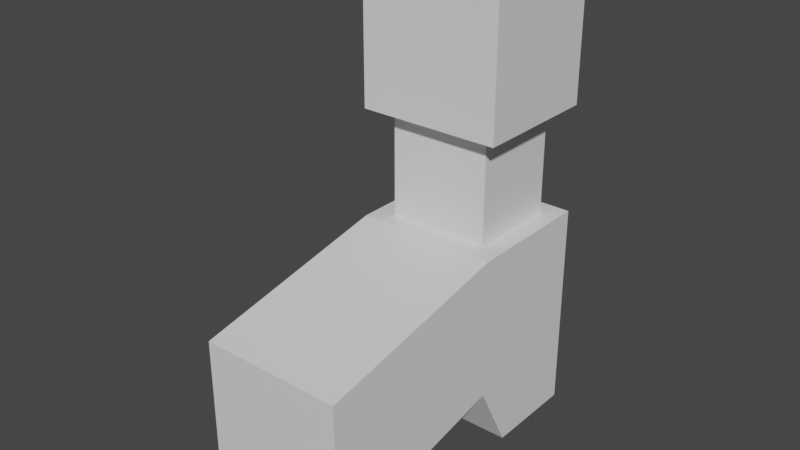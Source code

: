 # Source: TestGun.blend  (saved by Blender 2.92.15; exported with 4.5.12 LTS)
import bpy
from mathutils import Matrix  # noqa: F401  (used for matrix-valued properties, if any)

bpy.ops.wm.read_factory_settings(use_empty=True)
scene = bpy.context.scene
scene.name = 'Scene'

# ---- collections
col_collection = bpy.data.collections.new('Collection'); scene.collection.children.link(col_collection)

# ---- materials (node trees are filled in below, after node groups)
mat_material = bpy.data.materials.new('Material')
mat_material.alpha_threshold = 0.0
mat_material.use_transparent_shadow = False
mat_material.line_color = (0.0, 0.0, 0.0, 1.0)

# ---- material node trees
mat_material.use_nodes = True; mat_material.node_tree.nodes.clear()
_N = mat_material.node_tree.nodes; _L = mat_material.node_tree.links
n0 = _N.new('ShaderNodeOutputMaterial'); n0.name = 'Material Output'; n0.location = (300, 300)
n1 = _N.new('ShaderNodeBsdfPrincipled'); n1.name = 'Principled BSDF'; n1.location = (10, 300)
n1.distribution = 'GGX'
n1.subsurface_method = 'BURLEY'
n1.inputs[2].default_value = 0.4
n1.inputs[3].default_value = 1.45
n1.inputs[27].default_value = (0.0, 0.0, 0.0, 1.0)
n1.inputs[28].default_value = 1.0
_L.new(n1.outputs[0], n0.inputs[0])
n0.is_active_output = True

# ---- world
world_world = bpy.data.worlds.new('World'); scene.world = world_world
world_world.use_nodes = True; world_world.node_tree.nodes.clear()
_N = world_world.node_tree.nodes; _L = world_world.node_tree.links
n0 = _N.new('ShaderNodeOutputWorld'); n0.name = 'World Output'; n0.location = (300, 300)
n1 = _N.new('ShaderNodeBackground'); n1.name = 'Background'; n1.location = (10, 300)
n1.inputs[0].default_value = (0.05088, 0.05088, 0.05088, 1.0)
_L.new(n1.outputs[0], n0.inputs[0])
n0.is_active_output = True
world_world.color = (0.05088, 0.05088, 0.05088)
world_world.use_sun_shadow = False
world_world.sun_shadow_jitter_overblur = 0.0

# ---- meshes
me_cube = bpy.data.meshes.new('Cube')
me_cube.from_pydata([(-1.0, 1.0, 1.0), (1.0, 1.0, 1.0), (-1.0, -1.831, 0.423), (1.0, -1.831, 0.423), (-1.0, 1.0, -1.0), (1.0, 1.0, -1.0), (-1.0, -1.831, -1.577), (1.0, -1.831, -1.577), (1.0, 2.827, 1.0), (1.0, 2.827, -1.0), (-1.0, 2.827, 1.0), (-1.0, 2.827, -1.0), (-1.0, 1.0, 4.757), (1.0, 1.0, 4.757), (-1.0, 2.827, 4.757), (1.0, 2.827, 4.757), (-1.0, 1.0, 2.518), (-1.0, 2.827, 2.518), (1.0, 1.0, 2.518), (1.0, 2.827, 2.518), (-0.7198, 1.256, 1.0), (0.7198, 1.256, 1.0), (-0.7198, 2.571, 1.0), (0.7198, 2.571, 1.0), (-0.7198, 2.571, 2.518), (0.7198, 2.571, 2.518), (-0.7198, 1.256, 2.518), (0.7198, 1.256, 2.518), (-0.6059, 1.36, 4.757), (0.6059, 1.36, 4.757), (-0.6059, 2.467, 4.757), (0.6059, 2.467, 4.757), (-0.6059, 1.36, 4.431), (0.6059, 1.36, 4.431), (-0.6059, 2.467, 4.431), (0.6059, 2.467, 4.431), (-1.0, 1.51, -2.001), (1.0, 1.51, -2.001), (-1.0, 2.827, -2.001), (1.0, 2.827, -2.001)], [], [(0, 4, 6, 2), (3, 2, 6, 7), (7, 6, 4, 5), (5, 1, 3, 7), (1, 0, 2, 3), (17, 16, 12, 14), (9, 11, 10, 8), (4, 11, 38, 36), (1, 5, 9, 8), (4, 0, 10, 11), (13, 15, 31, 29), (16, 18, 13, 12), (19, 17, 14, 15), (18, 19, 15, 13), (8, 10, 22, 23), (0, 1, 21, 20), (16, 17, 24, 26), (10, 0, 20, 22), (21, 23, 25, 27), (23, 22, 24, 25), (20, 21, 27, 26), (22, 20, 26, 24), (17, 19, 25, 24), (1, 8, 23, 21), (18, 16, 26, 27), (19, 18, 27, 25), (30, 28, 32, 34), (12, 13, 29, 28), (14, 12, 28, 30), (15, 14, 30, 31), (32, 33, 35, 34), (31, 30, 34, 35), (29, 31, 35, 33), (28, 29, 33, 32), (37, 36, 38, 39), (5, 4, 36, 37), (11, 9, 39, 38), (9, 5, 37, 39)])
_uv = me_cube.uv_layers.new(name='UVMap')
_uv.uv.foreach_set('vector', [0.625, 0.5, 0.875, 0.5, 0.875, 0.75, 0.625, 0.75, 0.375, 0.75, 0.625, 0.75, 0.625, 1.0, 0.375, 1.0, 0.375, 0.0, 0.625, 0.0, 0.625, 0.25, 0.375, 0.25, 0.125, 0.5, 0.375, 0.5, 0.375, 0.75, 0.125, 0.75, 0.375, 0.5, 0.625, 0.5, 0.625, 0.75, 0.375, 0.75, 0.625, 0.5, 0.625, 0.5, 0.625, 0.5, 0.625, 0.5, 0.375, 0.25, 0.625, 0.25, 0.625, 0.5, 0.375, 0.5, 0.875, 0.5, 0.875, 0.5, 0.875, 0.5, 0.875, 0.5, 0.375, 0.5, 0.125, 0.5, 0.125, 0.5, 0.375, 0.5, 0.875, 0.5, 0.625, 0.5, 0.625, 0.5, 0.875, 0.5, 0.375, 0.5, 0.375, 0.5, 0.375, 0.5, 0.375, 0.5, 0.625, 0.5, 0.375, 0.5, 0.375, 0.5, 0.625, 0.5, 0.375, 0.5, 0.625, 0.5, 0.625, 0.5, 0.375, 0.5, 0.375, 0.5, 0.375, 0.5, 0.375, 0.5, 0.375, 0.5, 0.375, 0.5, 0.625, 0.5, 0.625, 0.5, 0.375, 0.5, 0.625, 0.5, 0.375, 0.5, 0.375, 0.5, 0.625, 0.5, 0.625, 0.5, 0.625, 0.5, 0.625, 0.5, 0.625, 0.5, 0.625, 0.5, 0.625, 0.5, 0.625, 0.5, 0.625, 0.5, 0.375, 0.5, 0.375, 0.5, 0.375, 0.5, 0.375, 0.5, 0.375, 0.5, 0.625, 0.5, 0.625, 0.5, 0.375, 0.5, 0.625, 0.5, 0.375, 0.5, 0.375, 0.5, 0.625, 0.5, 0.625, 0.5, 0.625, 0.5, 0.625, 0.5, 0.625, 0.5, 0.625, 0.5, 0.375, 0.5, 0.375, 0.5, 0.625, 0.5, 0.375, 0.5, 0.375, 0.5, 0.375, 0.5, 0.375, 0.5, 0.375, 0.5, 0.625, 0.5, 0.625, 0.5, 0.375, 0.5, 0.375, 0.5, 0.375, 0.5, 0.375, 0.5, 0.375, 0.5, 0.625, 0.5, 0.625, 0.5, 0.625, 0.5, 0.625, 0.5, 0.625, 0.5, 0.375, 0.5, 0.375, 0.5, 0.625, 0.5, 0.625, 0.5, 0.625, 0.5, 0.625, 0.5, 0.625, 0.5, 0.375, 0.5, 0.625, 0.5, 0.625, 0.5, 0.375, 0.5, 0.625, 0.5, 0.375, 0.5, 0.375, 0.5, 0.625, 0.5, 0.375, 0.5, 0.625, 0.5, 0.625, 0.5, 0.375, 0.5, 0.375, 0.5, 0.375, 0.5, 0.375, 0.5, 0.375, 0.5, 0.625, 0.5, 0.375, 0.5, 0.375, 0.5, 0.625, 0.5, 0.375, 0.25, 0.625, 0.25, 0.625, 0.25, 0.375, 0.25, 0.375, 0.25, 0.625, 0.25, 0.625, 0.25, 0.375, 0.25, 0.625, 0.25, 0.375, 0.25, 0.375, 0.25, 0.625, 0.25, 0.125, 0.5, 0.125, 0.5, 0.125, 0.5, 0.125, 0.5])
me_cube.materials.append(mat_material)
me_cube.use_remesh_preserve_volume = False
me_cube.use_remesh_preserve_attributes = False
me_cube.use_mirror_vertex_groups = False
me_cube.update()

# ---- objects
ob_cube = bpy.data.objects.new('Cube', me_cube)

# ---- transforms, parenting, visibility, modifiers, constraints
ob_cube.location = (0.0, 0.0, 0.0)
ob_cube.rotation_mode = 'ZYX'
ob_cube.scale = (0.1, 0.1, 0.1)
ob_cube.lock_rotations_4d = False
ob_cube.empty_display_type = 'ARROWS'
ob_cube.lineart.crease_threshold = 0.0

# ---- collection membership
col_collection.objects.link(ob_cube)

# ---- scene / render settings (as saved in the file)
scene.frame_start = 1; scene.frame_end = 250; scene.frame_set(1)
scene.render.engine = 'BLENDER_EEVEE_NEXT'
scene.cycles.use_denoising = False
scene.cycles.samples = 128
scene.cycles.sampling_pattern = 'TABULATED_SOBOL'
scene.cycles.use_adaptive_sampling = False
scene.cycles.use_light_tree = False
scene.view_settings.view_transform = 'Filmic'
bpy.context.view_layer.update()

# ---- added for rendering (the .blend has no active camera and no usable light): camera, sun
cam_auto = bpy.data.cameras.new('AutoCamera')
cam_auto.lens = 50.0
cam_auto.sensor_width = 36.0
cam_auto.clip_end = 1000.0
ob_auto_camera = bpy.data.objects.new('AutoCamera', cam_auto)
scene.collection.objects.link(ob_auto_camera)
ob_auto_camera.location = (0.781639, -0.888159, 0.763141)
ob_auto_camera.rotation_euler = (1.09748, -7.21219e-08, 0.694738)
scene.camera = ob_auto_camera
light_auto_sun = bpy.data.lights.new('AutoSun', 'SUN')
light_auto_sun.energy = 3.0
light_auto_sun.angle = 0.0523599
ob_auto_sun = bpy.data.objects.new('AutoSun', light_auto_sun)
scene.collection.objects.link(ob_auto_sun)
ob_auto_sun.rotation_euler = (0.872665, 0.174533, 0.523599)
bpy.context.view_layer.update()
